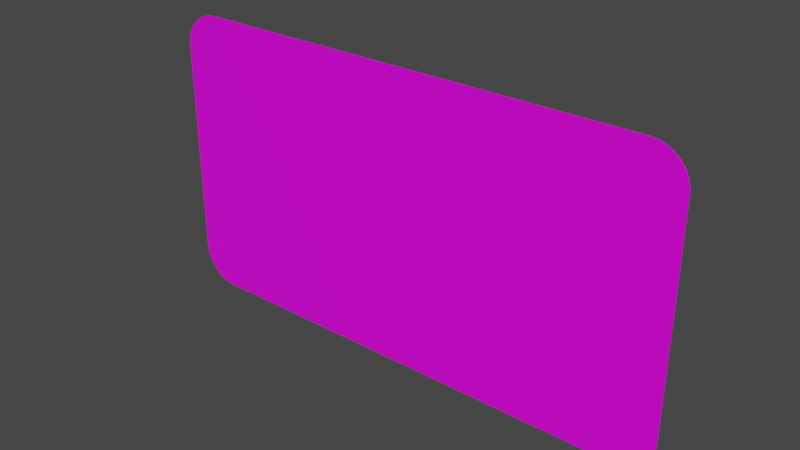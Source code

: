# Source: rechteck_330_600.blend  (saved by Blender 3.2.14; exported with 4.5.12 LTS)
import bpy
from mathutils import Matrix  # noqa: F401  (used for matrix-valued properties, if any)

bpy.ops.wm.read_factory_settings(use_empty=True)
scene = bpy.context.scene
scene.name = 'Scene'

# ---- collections
col_collection = bpy.data.collections.new('Collection'); scene.collection.children.link(col_collection)

# ---- images (referenced by path relative to the original .blend; pixels are not part of the script)
import os
ASSET_DIR = os.environ.get("B2B_ASSET_DIR", "")  # directory of the original .blend (textures are referenced by path, not embedded)
HERE = os.path.dirname(os.path.abspath(__file__))  # packed textures are extracted next to this script under _unpacked/

def load_image(name, relpath, width, height, colorspace="sRGB"):
    """Load a texture the original file referenced (path relative to the .blend, or extracted next to this script)."""
    p = next((c for c in (os.path.join(HERE, relpath), os.path.join(ASSET_DIR, relpath)) if relpath and os.path.exists(c)), "")
    if p:
        img = bpy.data.images.load(p, check_existing=True)
        img.name = name
    else:  # same state as the original file: an image datablock whose file is absent (Cycles renders it pink)
        img = bpy.data.images.new(name, width, height)
        img.source = "FILE"
        img.filepath = "//" + (relpath or name)
    img.colorspace_settings.name = colorspace
    return img
img_rohling_jpg = load_image('rohling.jpg', 'rohling.jpg', 1024, 1024, 'sRGB')

# ---- materials (node trees are filled in below, after node groups)
mat_material = bpy.data.materials.new('Material')
mat_material.alpha_threshold = 0.0
mat_material.use_transparent_shadow = False
mat_material.line_color = (0.0, 0.0, 0.0, 1.0)

# ---- material node trees
mat_material.use_nodes = True; mat_material.node_tree.nodes.clear()
_N = mat_material.node_tree.nodes; _L = mat_material.node_tree.links
n0 = _N.new('ShaderNodeOutputMaterial'); n0.name = 'Material Output'; n0.location = (300, 300)
n1 = _N.new('ShaderNodeBsdfPrincipled'); n1.name = 'Principled BSDF'; n1.location = (10, 300)
n1.distribution = 'GGX'
n1.subsurface_method = 'RANDOM_WALK_SKIN'
n1.inputs[2].default_value = 0.4
n1.inputs[3].default_value = 1.45
n1.inputs[27].default_value = (0.0, 0.0, 0.0, 1.0)
n1.inputs[28].default_value = 1.0
n2 = _N.new('ShaderNodeTexImage'); n2.name = 'Image Texture'; n2.location = (-280, 280)
n2.image = img_rohling_jpg
_L.new(n1.outputs[0], n0.inputs[0])
_L.new(n2.outputs[0], n1.inputs[0])
n0.is_active_output = True

# ---- world
world_world = bpy.data.worlds.new('World'); scene.world = world_world
world_world.use_nodes = True; world_world.node_tree.nodes.clear()
_N = world_world.node_tree.nodes; _L = world_world.node_tree.links
n0 = _N.new('ShaderNodeOutputWorld'); n0.name = 'World Output'; n0.location = (300, 300)
n1 = _N.new('ShaderNodeBackground'); n1.name = 'Background'; n1.location = (10, 300)
n1.inputs[0].default_value = (0.05088, 0.05088, 0.05088, 1.0)
_L.new(n1.outputs[0], n0.inputs[0])
n0.is_active_output = True
world_world.color = (0.05088, 0.05088, 0.05088)
world_world.use_sun_shadow = False
world_world.sun_shadow_jitter_overblur = 0.0

# ---- meshes
me_plane = bpy.data.meshes.new('Plane')
me_plane.from_pydata([(-0.2589, 0.0, 0.0), (-0.3, 0.04111, 0.0), (-0.2653, 0.0005062, 0.0), (-0.2716, 0.002012, 0.0), (-0.2776, 0.004481, 0.0), (-0.2831, 0.007852, 0.0), (-0.288, 0.01204, 0.0), (-0.2921, 0.01695, 0.0), (-0.2955, 0.02245, 0.0), (-0.298, 0.02841, 0.0), (-0.2995, 0.03468, 0.0), (0.3, 0.04111, 0.0), (0.2589, 0.0, 0.0), (0.2995, 0.03468, 0.0), (0.298, 0.02841, 0.0), (0.2955, 0.02245, 0.0), (0.2921, 0.01695, 0.0), (0.288, 0.01204, 0.0), (0.2831, 0.007852, 0.0), (0.2776, 0.004481, 0.0), (0.2716, 0.002012, 0.0), (0.2653, 0.0005062, 0.0), (-0.3, 0.2889, 0.0), (-0.2589, 0.33, 0.0), (-0.2995, 0.2953, 0.0), (-0.298, 0.3016, 0.0), (-0.2955, 0.3076, 0.0), (-0.2921, 0.3131, 0.0), (-0.288, 0.318, 0.0), (-0.2831, 0.3221, 0.0), (-0.2776, 0.3255, 0.0), (-0.2716, 0.328, 0.0), (-0.2653, 0.3295, 0.0), (0.2589, 0.33, 0.0), (0.3, 0.2889, 0.0), (0.2653, 0.3295, 0.0), (0.2716, 0.328, 0.0), (0.2776, 0.3255, 0.0), (0.2831, 0.3221, 0.0), (0.288, 0.318, 0.0), (0.2921, 0.3131, 0.0), (0.2955, 0.3076, 0.0), (0.298, 0.3016, 0.0), (0.2995, 0.2953, 0.0), (-0.2589, 0.33, 0.002), (-0.3, 0.2889, 0.002), (-0.2653, 0.3295, 0.002), (-0.2716, 0.328, 0.002), (-0.2776, 0.3255, 0.002), (-0.2831, 0.3221, 0.002), (-0.288, 0.318, 0.002), (-0.2921, 0.3131, 0.002), (-0.2955, 0.3076, 0.002), (-0.298, 0.3016, 0.002), (-0.2995, 0.2953, 0.002), (-0.3, 0.04111, 0.002), (-0.2589, 0.0, 0.002), (-0.2995, 0.03468, 0.002), (-0.298, 0.02841, 0.002), (-0.2955, 0.02245, 0.002), (-0.2921, 0.01695, 0.002), (-0.288, 0.01204, 0.002), (-0.2831, 0.007852, 0.002), (-0.2776, 0.004481, 0.002), (-0.2716, 0.002012, 0.002), (-0.2653, 0.0005062, 0.002), (0.2589, 0.0, 0.002), (0.3, 0.04111, 0.002), (0.2653, 0.0005062, 0.002), (0.2716, 0.002012, 0.002), (0.2776, 0.004481, 0.002), (0.2831, 0.007852, 0.002), (0.288, 0.01204, 0.002), (0.2921, 0.01695, 0.002), (0.2955, 0.02245, 0.002), (0.298, 0.02841, 0.002), (0.2995, 0.03468, 0.002), (0.3, 0.2889, 0.002), (0.2589, 0.33, 0.002), (0.2995, 0.2953, 0.002), (0.298, 0.3016, 0.002), (0.2955, 0.3076, 0.002), (0.2921, 0.3131, 0.002), (0.288, 0.318, 0.002), (0.2831, 0.3221, 0.002), (0.2776, 0.3255, 0.002), (0.2716, 0.328, 0.002), (0.2653, 0.3295, 0.002)], [], [(0, 12, 66, 56), (33, 23, 44, 78), (0, 2, 3, 4, 5, 6, 7, 8, 9, 10, 1, 22, 24, 25, 26, 27, 28, 29, 30, 31, 32, 23, 33, 35, 36, 37, 38, 39, 40, 41, 42, 43, 34, 11, 13, 14, 15, 16, 17, 18, 19, 20, 21, 12), (55, 57, 58, 59, 60, 61, 62, 63, 64, 65, 56, 66, 68, 69, 70, 71, 72, 73, 74, 75, 76, 67, 77, 79, 80, 81, 82, 83, 84, 85, 86, 87, 78, 44, 46, 47, 48, 49, 50, 51, 52, 53, 54, 45), (11, 34, 77, 67), (33, 78, 87, 35), (35, 87, 86, 36), (36, 86, 85, 37), (37, 85, 84, 38), (38, 84, 83, 39), (39, 83, 82, 40), (40, 82, 81, 41), (41, 81, 80, 42), (42, 80, 79, 43), (43, 79, 77, 34), (66, 12, 21, 68), (68, 21, 20, 69), (69, 20, 19, 70), (70, 19, 18, 71), (71, 18, 17, 72), (72, 17, 16, 73), (73, 16, 15, 74), (74, 15, 14, 75), (75, 14, 13, 76), (76, 13, 11, 67), (0, 56, 65, 2), (2, 65, 64, 3), (3, 64, 63, 4), (4, 63, 62, 5), (5, 62, 61, 6), (6, 61, 60, 7), (7, 60, 59, 8), (8, 59, 58, 9), (9, 58, 57, 10), (10, 57, 55, 1), (44, 23, 32, 46), (46, 32, 31, 47), (47, 31, 30, 48), (48, 30, 29, 49), (49, 29, 28, 50), (50, 28, 27, 51), (51, 27, 26, 52), (52, 26, 25, 53), (53, 25, 24, 54), (54, 24, 22, 45), (22, 1, 55, 45)])
_uv = me_plane.uv_layers.new(name='UVMap')
_uv.uv.foreach_set('vector', [0.004972, 0.02689, 0.0053, 0.009204, 0.005389, 0.009208, 0.005118, 0.0269, 0.01529, 0.008162, 0.01529, 0.02609, 0.01519, 0.02609, 0.01518, 0.008186, 0.005858, 0.9712, 0.005868, 0.971, 0.005899, 0.9708, 0.00595, 0.9705, 0.006019, 0.9703, 0.006105, 0.9702, 0.006205, 0.97, 0.006318, 0.9699, 0.00644, 0.9698, 0.006568, 0.9697, 0.0067, 0.9697, 0.01178, 0.9697, 0.01191, 0.9697, 0.01204, 0.9698, 0.01216, 0.9699, 0.01227, 0.97, 0.01237, 0.9702, 0.01246, 0.9703, 0.01253, 0.9705, 0.01258, 0.9708, 0.01261, 0.971, 0.01262, 0.9712, 0.01262, 0.9905, 0.01261, 0.9907, 0.01258, 0.991, 0.01253, 0.9912, 0.01246, 0.9914, 0.01237, 0.9916, 0.01227, 0.9917, 0.01216, 0.9919, 0.01204, 0.992, 0.01191, 0.992, 0.01178, 0.992, 0.0067, 0.992, 0.006568, 0.992, 0.00644, 0.992, 0.006318, 0.9919, 0.006205, 0.9917, 0.006105, 0.9916, 0.006019, 0.9914, 0.00595, 0.9912, 0.005899, 0.991, 0.005868, 0.9907, 0.005858, 0.9905, 9.993e-05, 0.1245, 0.0009434, 0.1051, 0.003453, 0.08608, 0.007567, 0.06804, 0.01318, 0.05139, 0.02017, 0.03655, 0.02834, 0.02387, 0.03751, 0.01366, 0.04744, 0.00619, 0.05789, 0.001632, 0.06861, 9.997e-05, 0.9314, 9.993e-05, 0.9421, 0.001632, 0.9526, 0.00619, 0.9625, 0.01366, 0.9717, 0.02387, 0.9798, 0.03655, 0.9868, 0.05139, 0.9924, 0.06804, 0.9965, 0.08608, 0.9991, 0.1051, 0.9999, 0.1245, 0.9999, 0.8744, 0.9991, 0.8939, 0.9965, 0.9129, 0.9924, 0.9309, 0.9868, 0.9476, 0.9798, 0.9624, 0.9717, 0.9751, 0.9625, 0.9853, 0.9526, 0.9928, 0.9421, 0.9973, 0.9314, 0.9989, 0.06861, 0.9989, 0.05789, 0.9973, 0.04744, 0.9928, 0.03751, 0.9853, 0.02834, 0.9751, 0.02017, 0.9624, 0.01318, 0.9476, 0.007567, 0.9309, 0.003453, 0.9129, 0.0009435, 0.8939, 9.993e-05, 0.8744, 0.007152, 0.006189, 0.01339, 0.005619, 0.0134, 0.005792, 0.007166, 0.006404, 0.01529, 0.008162, 0.01518, 0.008186, 0.01511, 0.00769, 0.01519, 0.007637, 0.01519, 0.007637, 0.01511, 0.00769, 0.01501, 0.00727, 0.01508, 0.007205, 0.01508, 0.007205, 0.01501, 0.00727, 0.01489, 0.006898, 0.01495, 0.006818, 0.01495, 0.006818, 0.01489, 0.006898, 0.01474, 0.006571, 0.01479, 0.006475, 0.01479, 0.006475, 0.01474, 0.006571, 0.01456, 0.006294, 0.01461, 0.006184, 0.01461, 0.006184, 0.01456, 0.006294, 0.01436, 0.006072, 0.0144, 0.00595, 0.0144, 0.00595, 0.01436, 0.006072, 0.01414, 0.00591, 0.01417, 0.005778, 0.01417, 0.005778, 0.01414, 0.00591, 0.01391, 0.00581, 0.01393, 0.005671, 0.01393, 0.005671, 0.01391, 0.00581, 0.01367, 0.005774, 0.01367, 0.005624, 0.01367, 0.005624, 0.01367, 0.005774, 0.0134, 0.005792, 0.01339, 0.005619, 0.005389, 0.009208, 0.0053, 0.009204, 0.005338, 0.00878, 0.005405, 0.008802, 0.005405, 0.008802, 0.005338, 0.00878, 0.005388, 0.008411, 0.005448, 0.008445, 0.005448, 0.008445, 0.005388, 0.008411, 0.005458, 0.008066, 0.005515, 0.008113, 0.005515, 0.008113, 0.005458, 0.008066, 0.005554, 0.007738, 0.005609, 0.007802, 0.005609, 0.007802, 0.005554, 0.007738, 0.005682, 0.00742, 0.005734, 0.007504, 0.005734, 0.007504, 0.005682, 0.00742, 0.00585, 0.00711, 0.0059, 0.007219, 0.0059, 0.007219, 0.00585, 0.00711, 0.006069, 0.00681, 0.006114, 0.006951, 0.006114, 0.006951, 0.006069, 0.00681, 0.006353, 0.00653, 0.006393, 0.00671, 0.006393, 0.00671, 0.006353, 0.00653, 0.00672, 0.006297, 0.006746, 0.006516, 0.006746, 0.006516, 0.00672, 0.006297, 0.007152, 0.006189, 0.007166, 0.006404, 0.004972, 0.02689, 0.005118, 0.0269, 0.00508, 0.02766, 0.00496, 0.02766, 0.00496, 0.02766, 0.00508, 0.02766, 0.005103, 0.02831, 0.004996, 0.02834, 0.004996, 0.02834, 0.005103, 0.02831, 0.005175, 0.02888, 0.00508, 0.02893, 0.00508, 0.02893, 0.005175, 0.02888, 0.005289, 0.02938, 0.005205, 0.02946, 0.005205, 0.02946, 0.005289, 0.02938, 0.005437, 0.02982, 0.005365, 0.02992, 0.005365, 0.02992, 0.005437, 0.02982, 0.005617, 0.0302, 0.005555, 0.03031, 0.005555, 0.03031, 0.005617, 0.0302, 0.005825, 0.03051, 0.005774, 0.03064, 0.005774, 0.03064, 0.005825, 0.03051, 0.006062, 0.03076, 0.006022, 0.03091, 0.006022, 0.03091, 0.006062, 0.03076, 0.006328, 0.03094, 0.006303, 0.03111, 0.006303, 0.03111, 0.006328, 0.03094, 0.006632, 0.03102, 0.00663, 0.03122, 0.01519, 0.02609, 0.01529, 0.02609, 0.01526, 0.02654, 0.01519, 0.02652, 0.01519, 0.02652, 0.01526, 0.02654, 0.01523, 0.02693, 0.01516, 0.02691, 0.01516, 0.02691, 0.01523, 0.02693, 0.01518, 0.02731, 0.01511, 0.02727, 0.01511, 0.02727, 0.01518, 0.02731, 0.01509, 0.02767, 0.01503, 0.02761, 0.01503, 0.02761, 0.01509, 0.02767, 0.01498, 0.02802, 0.01492, 0.02795, 0.01492, 0.02795, 0.01498, 0.02802, 0.01482, 0.02839, 0.01476, 0.02828, 0.01476, 0.02828, 0.01482, 0.02839, 0.01459, 0.02878, 0.01453, 0.02863, 0.01453, 0.02863, 0.01459, 0.02878, 0.01427, 0.02919, 0.01421, 0.02898, 0.01421, 0.02898, 0.01427, 0.02919, 0.01381, 0.0296, 0.01376, 0.02931, 0.01376, 0.02931, 0.01381, 0.0296, 0.01323, 0.02979, 0.0132, 0.02955, 0.01323, 0.02979, 0.00663, 0.03122, 0.006632, 0.03102, 0.0132, 0.02955])
me_plane.materials.append(mat_material)
me_plane.update()

# ---- objects
ob_plane = bpy.data.objects.new('Plane', me_plane)
ob_empty = bpy.data.objects.new('Empty', None)

# ---- transforms, parenting, visibility, modifiers, constraints
ob_plane.location = (0.0, 0.0, 0.0)
ob_plane.rotation_euler = (1.571, 0.0, 0.0)
ob_empty.location = (0.0, 0.0, 0.1647)
ob_empty.rotation_euler = (1.571, -0.0, -0.0)
ob_empty.scale = (0.12, 0.12, 0.12)
ob_empty.empty_display_type = 'IMAGE'
ob_empty.empty_display_size = 5.0

# ---- collection membership
col_collection.objects.link(ob_plane)
col_collection.objects.link(ob_empty)

# ---- scene / render settings (as saved in the file)
scene.frame_start = 1; scene.frame_end = 250; scene.frame_set(1)
scene.render.engine = 'BLENDER_EEVEE_NEXT'
scene.cycles.sampling_pattern = 'TABULATED_SOBOL'
scene.cycles.use_light_tree = False
scene.view_settings.view_transform = 'Filmic'
bpy.context.view_layer.update()

# ---- added for rendering (the .blend has no active camera and no usable light): camera, sun
cam_auto = bpy.data.cameras.new('AutoCamera')
cam_auto.lens = 50.0
cam_auto.sensor_width = 36.0
cam_auto.clip_end = 1000.0
ob_auto_camera = bpy.data.objects.new('AutoCamera', cam_auto)
scene.collection.objects.link(ob_auto_camera)
ob_auto_camera.location = (0.633562, -0.761275, 0.67185)
ob_auto_camera.rotation_euler = (1.09748, -7.21219e-08, 0.694738)
scene.camera = ob_auto_camera
light_auto_sun = bpy.data.lights.new('AutoSun', 'SUN')
light_auto_sun.energy = 3.0
light_auto_sun.angle = 0.0523599
ob_auto_sun = bpy.data.objects.new('AutoSun', light_auto_sun)
scene.collection.objects.link(ob_auto_sun)
ob_auto_sun.rotation_euler = (0.872665, 0.174533, 0.523599)
bpy.context.view_layer.update()
